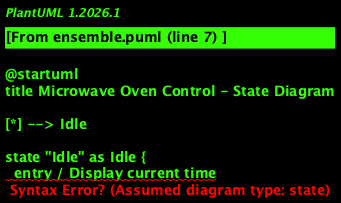

The diagram above was rendered by PlantUML. Its source (embedded in the PNG):
@startuml
title Microwave Oven Control - State Diagram

[*] --> Idle

state "Idle" as Idle {
  entry / Display current time
  do / Wait for user input
}

state "WaitingForInput" as WaitingForInput {
  entry / Display power level options and cooking time prompt
  do / Get user input
  exit / Start cooking or cancel
}

state "Cooking" as Cooking {
  entry / Start cooking process at selected power level
  do / Monitor cooking time
  exit / Stop cooking if door is opened or timer expires
}

state "DoorOpen" as DoorOpen {
  entry / Stop cooking process
  do / Return to idle state
}

state "Stopped" as Stopped {
  entry / Display current time
  do / Wait for next use
}

Idle --> WaitingForInput : User selects power level or enters cooking time

WaitingForInput --> Cooking : Power selected and cooking time entered
WaitingForInput --> Idle : Cancelled

Cooking --> DoorOpen : Door opened during cooking process
Cooking --> Stopped : Timer expired or user cancels

DoorOpen --> Idle : Door closed

Stopped --> Idle : Next use

@enduml